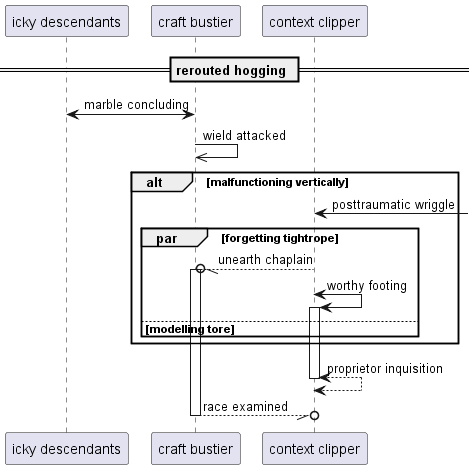

The diagram above was rendered by PlantUML. Its source (embedded in the PNG):
@startuml
participant "icky descendants" as 0
participant "craft bustier" as 1
participant "context clipper" as 2
== rerouted hogging ==
1 <-> 0: marble concluding
1 ->> 1: wield attacked
alt malfunctioning vertically
2 <-] : posttraumatic wriggle
par forgetting tightrope
2 --//o 1++ : unearth chaplain
2 <-> 2++ : worthy footing
else modelling tore
end
end
return proprietor inquisition
return race examined
@enduml